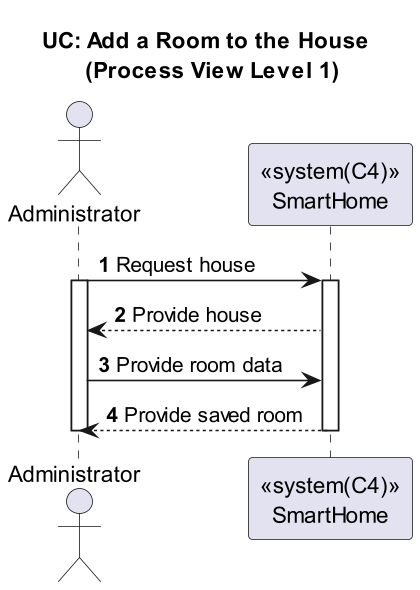

The diagram above was rendered by PlantUML. Its source (embedded in the PNG):
@startuml

title UC: Add a Room to the House \n (Process View Level 1)
autonumber

actor "Administrator" as A
participant "<<system(C4)>>\nSmartHome" as SH

A -> SH : Request house
activate A
activate SH
SH --> A : Provide house
A -> SH : Provide room data
SH --> A : Provide saved room
deactivate SH
deactivate A

@enduml